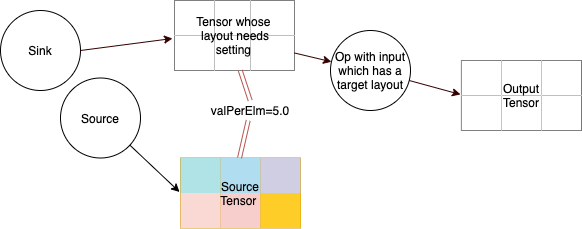

The diagram above was exported from draw.io. Its source (the exported page's mxGraphModel, read from the mxfile embedded in the PNG):
<mxGraphModel dx="1426" dy="921" grid="1" gridSize="10" guides="1" tooltips="1" connect="1" arrows="1" fold="1" page="1" pageScale="1" pageWidth="827" pageHeight="1169" math="0" shadow="0">
  <root>
    <mxCell id="0" />
    <mxCell id="1" parent="0" />
    <mxCell id="-6lG72uoijFbQmzce9TR-4" value="Sink" style="ellipse;whiteSpace=wrap;html=1;" parent="1" vertex="1">
      <mxGeometry x="180" y="190" width="80" height="80" as="geometry" />
    </mxCell>
    <mxCell id="-6lG72uoijFbQmzce9TR-14" value="" style="shape=table;html=1;whiteSpace=wrap;startSize=0;container=1;collapsible=0;childLayout=tableLayout;fontFamily=Helvetica;" parent="1" vertex="1">
      <mxGeometry x="354" y="180" width="120" height="70" as="geometry" />
    </mxCell>
    <mxCell id="-6lG72uoijFbQmzce9TR-15" value="" style="shape=partialRectangle;html=1;whiteSpace=wrap;collapsible=0;dropTarget=0;pointerEvents=0;fillColor=none;top=0;left=0;bottom=0;right=0;points=[[0,0.5],[1,0.5]];portConstraint=eastwest;" parent="-6lG72uoijFbQmzce9TR-14" vertex="1">
      <mxGeometry width="120" height="35" as="geometry" />
    </mxCell>
    <mxCell id="-6lG72uoijFbQmzce9TR-16" value="" style="shape=partialRectangle;html=1;whiteSpace=wrap;connectable=0;overflow=hidden;top=0;left=0;bottom=0;right=0;" parent="-6lG72uoijFbQmzce9TR-15" vertex="1">
      <mxGeometry width="40" height="35" as="geometry" />
    </mxCell>
    <mxCell id="-6lG72uoijFbQmzce9TR-17" value="" style="shape=partialRectangle;html=1;whiteSpace=wrap;connectable=0;overflow=hidden;top=0;left=0;bottom=0;right=0;labelPosition=center;verticalLabelPosition=middle;align=center;verticalAlign=middle;" parent="-6lG72uoijFbQmzce9TR-15" vertex="1">
      <mxGeometry x="40" width="36" height="35" as="geometry" />
    </mxCell>
    <mxCell id="-6lG72uoijFbQmzce9TR-18" value="" style="shape=partialRectangle;html=1;whiteSpace=wrap;connectable=0;overflow=hidden;top=0;left=0;bottom=0;right=0;" parent="-6lG72uoijFbQmzce9TR-15" vertex="1">
      <mxGeometry x="76" width="44" height="35" as="geometry" />
    </mxCell>
    <mxCell id="-6lG72uoijFbQmzce9TR-19" value="" style="shape=partialRectangle;html=1;whiteSpace=wrap;collapsible=0;dropTarget=0;pointerEvents=0;fillColor=none;top=0;left=0;bottom=0;right=0;points=[[0,0.5],[1,0.5]];portConstraint=eastwest;" parent="-6lG72uoijFbQmzce9TR-14" vertex="1">
      <mxGeometry y="35" width="120" height="35" as="geometry" />
    </mxCell>
    <mxCell id="-6lG72uoijFbQmzce9TR-20" value="" style="shape=partialRectangle;html=1;whiteSpace=wrap;connectable=0;overflow=hidden;top=0;left=0;bottom=0;right=0;" parent="-6lG72uoijFbQmzce9TR-19" vertex="1">
      <mxGeometry width="40" height="35" as="geometry" />
    </mxCell>
    <mxCell id="-6lG72uoijFbQmzce9TR-21" value="" style="shape=partialRectangle;html=1;whiteSpace=wrap;connectable=0;overflow=hidden;top=0;left=0;bottom=0;right=0;" parent="-6lG72uoijFbQmzce9TR-19" vertex="1">
      <mxGeometry x="40" width="36" height="35" as="geometry" />
    </mxCell>
    <mxCell id="-6lG72uoijFbQmzce9TR-22" value="" style="shape=partialRectangle;html=1;whiteSpace=wrap;connectable=0;overflow=hidden;top=0;left=0;bottom=0;right=0;" parent="-6lG72uoijFbQmzce9TR-19" vertex="1">
      <mxGeometry x="76" width="44" height="35" as="geometry" />
    </mxCell>
    <mxCell id="-6lG72uoijFbQmzce9TR-38" style="rounded=0;orthogonalLoop=1;jettySize=auto;html=1;entryX=-0.008;entryY=0.971;entryDx=0;entryDy=0;entryPerimeter=0;fontFamily=Helvetica;" parent="1" source="-6lG72uoijFbQmzce9TR-39" target="-6lG72uoijFbQmzce9TR-41" edge="1">
      <mxGeometry relative="1" as="geometry">
        <mxPoint x="290" y="341" as="sourcePoint" />
      </mxGeometry>
    </mxCell>
    <mxCell id="-6lG72uoijFbQmzce9TR-39" value="Source" style="ellipse;whiteSpace=wrap;html=1;" parent="1" vertex="1">
      <mxGeometry x="240" y="257.5" width="80" height="80" as="geometry" />
    </mxCell>
    <mxCell id="-6lG72uoijFbQmzce9TR-40" value="" style="shape=table;html=1;whiteSpace=wrap;startSize=0;container=1;collapsible=0;childLayout=tableLayout;fontFamily=Helvetica;fillColor=#ffe6cc;strokeColor=#d79b00;" parent="1" vertex="1">
      <mxGeometry x="360" y="337.5" width="120" height="70" as="geometry" />
    </mxCell>
    <mxCell id="-6lG72uoijFbQmzce9TR-41" value="" style="shape=partialRectangle;html=1;whiteSpace=wrap;collapsible=0;dropTarget=0;pointerEvents=0;fillColor=none;top=0;left=0;bottom=0;right=0;points=[[0,0.5],[1,0.5]];portConstraint=eastwest;" parent="-6lG72uoijFbQmzce9TR-40" vertex="1">
      <mxGeometry width="120" height="35" as="geometry" />
    </mxCell>
    <mxCell id="-6lG72uoijFbQmzce9TR-42" value="" style="shape=partialRectangle;html=1;whiteSpace=wrap;connectable=0;overflow=hidden;fillColor=#b0e3e6;top=0;left=0;bottom=0;right=0;strokeColor=#0e8088;" parent="-6lG72uoijFbQmzce9TR-41" vertex="1">
      <mxGeometry width="40" height="35" as="geometry" />
    </mxCell>
    <mxCell id="-6lG72uoijFbQmzce9TR-43" value="" style="shape=partialRectangle;html=1;whiteSpace=wrap;connectable=0;overflow=hidden;fillColor=#b1ddf0;top=0;left=0;bottom=0;right=0;strokeColor=#10739e;labelPosition=center;verticalLabelPosition=middle;align=center;verticalAlign=middle;" parent="-6lG72uoijFbQmzce9TR-41" vertex="1">
      <mxGeometry x="40" width="40" height="35" as="geometry" />
    </mxCell>
    <mxCell id="-6lG72uoijFbQmzce9TR-44" value="" style="shape=partialRectangle;html=1;whiteSpace=wrap;connectable=0;overflow=hidden;fillColor=#d0cee2;top=0;left=0;bottom=0;right=0;strokeColor=#56517e;" parent="-6lG72uoijFbQmzce9TR-41" vertex="1">
      <mxGeometry x="80" width="40" height="35" as="geometry" />
    </mxCell>
    <mxCell id="-6lG72uoijFbQmzce9TR-45" value="" style="shape=partialRectangle;html=1;whiteSpace=wrap;collapsible=0;dropTarget=0;pointerEvents=0;fillColor=none;top=0;left=0;bottom=0;right=0;points=[[0,0.5],[1,0.5]];portConstraint=eastwest;" parent="-6lG72uoijFbQmzce9TR-40" vertex="1">
      <mxGeometry y="35" width="120" height="35" as="geometry" />
    </mxCell>
    <mxCell id="-6lG72uoijFbQmzce9TR-46" value="" style="shape=partialRectangle;html=1;whiteSpace=wrap;connectable=0;overflow=hidden;fillColor=#fad9d5;top=0;left=0;bottom=0;right=0;strokeColor=#ae4132;" parent="-6lG72uoijFbQmzce9TR-45" vertex="1">
      <mxGeometry width="40" height="35" as="geometry" />
    </mxCell>
    <mxCell id="-6lG72uoijFbQmzce9TR-47" value="" style="shape=partialRectangle;html=1;whiteSpace=wrap;connectable=0;overflow=hidden;fillColor=#f8cecc;top=0;left=0;bottom=0;right=0;strokeColor=#b85450;" parent="-6lG72uoijFbQmzce9TR-45" vertex="1">
      <mxGeometry x="40" width="40" height="35" as="geometry" />
    </mxCell>
    <mxCell id="-6lG72uoijFbQmzce9TR-48" value="" style="shape=partialRectangle;html=1;whiteSpace=wrap;connectable=0;overflow=hidden;fillColor=#ffcd28;top=0;left=0;bottom=0;right=0;strokeColor=#d79b00;" parent="-6lG72uoijFbQmzce9TR-45" vertex="1">
      <mxGeometry x="80" width="40" height="35" as="geometry" />
    </mxCell>
    <mxCell id="-6lG72uoijFbQmzce9TR-51" value="" style="shape=link;html=1;fontFamily=Helvetica;entryX=0.492;entryY=0;entryDx=0;entryDy=0;entryPerimeter=0;fillColor=#f8cecc;strokeColor=#b85450;" parent="1" source="TW2ww-MPRKSN2_upmwK--17" target="-6lG72uoijFbQmzce9TR-41" edge="1">
      <mxGeometry width="100" relative="1" as="geometry">
        <mxPoint x="360" y="280" as="sourcePoint" />
        <mxPoint x="460" y="280" as="targetPoint" />
      </mxGeometry>
    </mxCell>
    <mxCell id="TW2ww-MPRKSN2_upmwK--15" style="edgeStyle=none;rounded=0;orthogonalLoop=1;jettySize=auto;html=1;entryX=-0.008;entryY=-0.029;entryDx=0;entryDy=0;entryPerimeter=0;strokeColor=#330000;fontFamily=Helvetica;" parent="1" source="-6lG72uoijFbQmzce9TR-52" target="TW2ww-MPRKSN2_upmwK--11" edge="1">
      <mxGeometry relative="1" as="geometry">
        <mxPoint x="620.0029979420297" y="268.6071012414641" as="sourcePoint" />
      </mxGeometry>
    </mxCell>
    <mxCell id="-6lG72uoijFbQmzce9TR-52" value="Op with input&lt;br&gt;which has a&lt;br&gt;target layout" style="ellipse;whiteSpace=wrap;html=1;" parent="1" vertex="1">
      <mxGeometry x="510" y="210" width="80" height="80" as="geometry" />
    </mxCell>
    <mxCell id="-6lG72uoijFbQmzce9TR-53" style="rounded=0;orthogonalLoop=1;jettySize=auto;html=1;fontFamily=Helvetica;strokeColor=#330000;exitX=1;exitY=0.5;exitDx=0;exitDy=0;" parent="1" source="-6lG72uoijFbQmzce9TR-19" target="-6lG72uoijFbQmzce9TR-52" edge="1">
      <mxGeometry relative="1" as="geometry">
        <mxPoint x="470" y="221" as="sourcePoint" />
      </mxGeometry>
    </mxCell>
    <mxCell id="TW2ww-MPRKSN2_upmwK--5" value="" style="endArrow=classic;html=1;strokeColor=#330000;fontFamily=Helvetica;exitX=1;exitY=0.5;exitDx=0;exitDy=0;entryX=-0.017;entryY=0.086;entryDx=0;entryDy=0;entryPerimeter=0;" parent="1" source="-6lG72uoijFbQmzce9TR-4" target="-6lG72uoijFbQmzce9TR-19" edge="1">
      <mxGeometry width="50" height="50" relative="1" as="geometry">
        <mxPoint x="390" y="320" as="sourcePoint" />
        <mxPoint x="440" y="270" as="targetPoint" />
      </mxGeometry>
    </mxCell>
    <mxCell id="TW2ww-MPRKSN2_upmwK--6" value="" style="shape=table;html=1;whiteSpace=wrap;startSize=0;container=1;collapsible=0;childLayout=tableLayout;fontFamily=Helvetica;" parent="1" vertex="1">
      <mxGeometry x="640.94" y="240" width="120" height="70" as="geometry" />
    </mxCell>
    <mxCell id="TW2ww-MPRKSN2_upmwK--7" value="" style="shape=partialRectangle;html=1;whiteSpace=wrap;collapsible=0;dropTarget=0;pointerEvents=0;fillColor=none;top=0;left=0;bottom=0;right=0;points=[[0,0.5],[1,0.5]];portConstraint=eastwest;" parent="TW2ww-MPRKSN2_upmwK--6" vertex="1">
      <mxGeometry width="120" height="35" as="geometry" />
    </mxCell>
    <mxCell id="TW2ww-MPRKSN2_upmwK--8" value="" style="shape=partialRectangle;html=1;whiteSpace=wrap;connectable=0;overflow=hidden;top=0;left=0;bottom=0;right=0;" parent="TW2ww-MPRKSN2_upmwK--7" vertex="1">
      <mxGeometry width="40" height="35" as="geometry" />
    </mxCell>
    <mxCell id="TW2ww-MPRKSN2_upmwK--9" value="" style="shape=partialRectangle;html=1;whiteSpace=wrap;connectable=0;overflow=hidden;top=0;left=0;bottom=0;right=0;labelPosition=center;verticalLabelPosition=middle;align=center;verticalAlign=middle;" parent="TW2ww-MPRKSN2_upmwK--7" vertex="1">
      <mxGeometry x="40" width="40" height="35" as="geometry" />
    </mxCell>
    <mxCell id="TW2ww-MPRKSN2_upmwK--10" value="" style="shape=partialRectangle;html=1;whiteSpace=wrap;connectable=0;overflow=hidden;top=0;left=0;bottom=0;right=0;" parent="TW2ww-MPRKSN2_upmwK--7" vertex="1">
      <mxGeometry x="80" width="40" height="35" as="geometry" />
    </mxCell>
    <mxCell id="TW2ww-MPRKSN2_upmwK--11" value="" style="shape=partialRectangle;html=1;whiteSpace=wrap;collapsible=0;dropTarget=0;pointerEvents=0;fillColor=none;top=0;left=0;bottom=0;right=0;points=[[0,0.5],[1,0.5]];portConstraint=eastwest;" parent="TW2ww-MPRKSN2_upmwK--6" vertex="1">
      <mxGeometry y="35" width="120" height="35" as="geometry" />
    </mxCell>
    <mxCell id="TW2ww-MPRKSN2_upmwK--12" value="" style="shape=partialRectangle;html=1;whiteSpace=wrap;connectable=0;overflow=hidden;top=0;left=0;bottom=0;right=0;" parent="TW2ww-MPRKSN2_upmwK--11" vertex="1">
      <mxGeometry width="40" height="35" as="geometry" />
    </mxCell>
    <mxCell id="TW2ww-MPRKSN2_upmwK--13" value="" style="shape=partialRectangle;html=1;whiteSpace=wrap;connectable=0;overflow=hidden;top=0;left=0;bottom=0;right=0;" parent="TW2ww-MPRKSN2_upmwK--11" vertex="1">
      <mxGeometry x="40" width="40" height="35" as="geometry" />
    </mxCell>
    <mxCell id="TW2ww-MPRKSN2_upmwK--14" value="" style="shape=partialRectangle;html=1;whiteSpace=wrap;connectable=0;overflow=hidden;top=0;left=0;bottom=0;right=0;" parent="TW2ww-MPRKSN2_upmwK--11" vertex="1">
      <mxGeometry x="80" width="40" height="35" as="geometry" />
    </mxCell>
    <mxCell id="TW2ww-MPRKSN2_upmwK--16" value="Output&lt;br&gt;Tensor" style="text;html=1;strokeColor=none;fillColor=none;align=center;verticalAlign=middle;whiteSpace=wrap;rounded=0;fontFamily=Helvetica;" parent="1" vertex="1">
      <mxGeometry x="680.94" y="265" width="40" height="20" as="geometry" />
    </mxCell>
    <mxCell id="1L9O9lIoIm3taDEKlG9w-1" value="Tensor whose&amp;nbsp;&lt;br&gt;layout needs&lt;br&gt;setting&amp;nbsp;" style="text;html=1;strokeColor=none;fillColor=none;align=center;verticalAlign=middle;whiteSpace=wrap;rounded=0;" parent="1" vertex="1">
      <mxGeometry x="360" y="190" width="110" height="50" as="geometry" />
    </mxCell>
    <mxCell id="TW2ww-MPRKSN2_upmwK--17" value="valPerElm=5.0" style="text;html=1;strokeColor=none;fillColor=none;align=center;verticalAlign=middle;whiteSpace=wrap;rounded=0;fontFamily=Helvetica;" parent="1" vertex="1">
      <mxGeometry x="410" y="280" width="40" height="20" as="geometry" />
    </mxCell>
    <mxCell id="u9svuojvtgqmGONCTgbP-1" value="" style="shape=link;html=1;fontFamily=Helvetica;entryX=0.492;entryY=0;entryDx=0;entryDy=0;entryPerimeter=0;fillColor=#f8cecc;strokeColor=#b85450;" parent="1" source="-6lG72uoijFbQmzce9TR-19" target="TW2ww-MPRKSN2_upmwK--17" edge="1">
      <mxGeometry width="100" relative="1" as="geometry">
        <mxPoint x="415.3066666666666" y="250" as="sourcePoint" />
        <mxPoint x="419.03999999999996" y="300" as="targetPoint" />
      </mxGeometry>
    </mxCell>
    <mxCell id="-6lG72uoijFbQmzce9TR-24" value="Source Tensor&amp;nbsp;" style="text;html=1;strokeColor=none;fillColor=none;align=center;verticalAlign=middle;whiteSpace=wrap;rounded=0;fontFamily=Helvetica;" parent="1" vertex="1">
      <mxGeometry x="390" y="358" width="60" height="30" as="geometry" />
    </mxCell>
  </root>
</mxGraphModel>